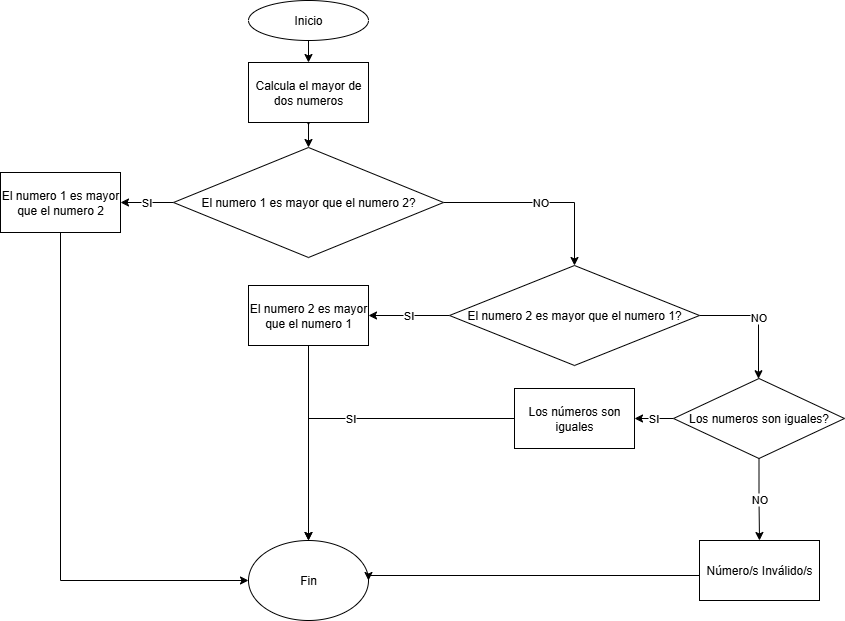

The diagram above was exported from draw.io. Its source (the exported page's mxGraphModel, read from the mxfile embedded in the PNG):
<mxGraphModel dx="872" dy="483" grid="1" gridSize="10" guides="1" tooltips="1" connect="1" arrows="1" fold="1" page="1" pageScale="1" pageWidth="827" pageHeight="1169" math="0" shadow="0">
  <root>
    <mxCell id="0" />
    <mxCell id="1" parent="0" />
    <mxCell id="yvZgtsyEkPEx2nu8JA68-3" value="" style="edgeStyle=orthogonalEdgeStyle;rounded=0;orthogonalLoop=1;jettySize=auto;html=1;" parent="1" source="yvZgtsyEkPEx2nu8JA68-1" target="yvZgtsyEkPEx2nu8JA68-2" edge="1">
      <mxGeometry relative="1" as="geometry" />
    </mxCell>
    <mxCell id="yvZgtsyEkPEx2nu8JA68-1" value="Inicio" style="ellipse;whiteSpace=wrap;html=1;" parent="1" vertex="1">
      <mxGeometry x="361" y="5" width="120" height="40" as="geometry" />
    </mxCell>
    <mxCell id="yvZgtsyEkPEx2nu8JA68-5" style="edgeStyle=orthogonalEdgeStyle;rounded=0;orthogonalLoop=1;jettySize=auto;html=1;exitX=0.5;exitY=1;exitDx=0;exitDy=0;" parent="1" source="yvZgtsyEkPEx2nu8JA68-2" edge="1">
      <mxGeometry relative="1" as="geometry">
        <mxPoint x="421" y="130" as="targetPoint" />
      </mxGeometry>
    </mxCell>
    <mxCell id="yvZgtsyEkPEx2nu8JA68-8" style="edgeStyle=orthogonalEdgeStyle;rounded=0;orthogonalLoop=1;jettySize=auto;html=1;exitX=0.5;exitY=1;exitDx=0;exitDy=0;entryX=0.5;entryY=0;entryDx=0;entryDy=0;" parent="1" source="yvZgtsyEkPEx2nu8JA68-2" target="yvZgtsyEkPEx2nu8JA68-7" edge="1">
      <mxGeometry relative="1" as="geometry" />
    </mxCell>
    <mxCell id="yvZgtsyEkPEx2nu8JA68-2" value="Calcula el mayor de dos numeros" style="whiteSpace=wrap;html=1;" parent="1" vertex="1">
      <mxGeometry x="361" y="67" width="120" height="60" as="geometry" />
    </mxCell>
    <mxCell id="yvZgtsyEkPEx2nu8JA68-9" value="SI" style="edgeStyle=orthogonalEdgeStyle;rounded=0;orthogonalLoop=1;jettySize=auto;html=1;exitX=0;exitY=0.5;exitDx=0;exitDy=0;" parent="1" source="yvZgtsyEkPEx2nu8JA68-7" target="yvZgtsyEkPEx2nu8JA68-13" edge="1">
      <mxGeometry relative="1" as="geometry">
        <mxPoint x="220" y="207" as="targetPoint" />
      </mxGeometry>
    </mxCell>
    <mxCell id="yvZgtsyEkPEx2nu8JA68-14" value="NO" style="edgeStyle=orthogonalEdgeStyle;rounded=0;orthogonalLoop=1;jettySize=auto;html=1;entryX=0.5;entryY=0;entryDx=0;entryDy=0;" parent="1" source="yvZgtsyEkPEx2nu8JA68-7" target="yvZgtsyEkPEx2nu8JA68-12" edge="1">
      <mxGeometry relative="1" as="geometry">
        <Array as="points">
          <mxPoint x="687" y="207" />
        </Array>
      </mxGeometry>
    </mxCell>
    <mxCell id="yvZgtsyEkPEx2nu8JA68-7" value="El numero 1 es mayor que el numero 2?" style="rhombus;whiteSpace=wrap;html=1;" parent="1" vertex="1">
      <mxGeometry x="286" y="152" width="270" height="110" as="geometry" />
    </mxCell>
    <mxCell id="yvZgtsyEkPEx2nu8JA68-16" value="SI" style="edgeStyle=orthogonalEdgeStyle;rounded=0;orthogonalLoop=1;jettySize=auto;html=1;" parent="1" source="yvZgtsyEkPEx2nu8JA68-12" target="yvZgtsyEkPEx2nu8JA68-15" edge="1">
      <mxGeometry relative="1" as="geometry" />
    </mxCell>
    <mxCell id="yvZgtsyEkPEx2nu8JA68-20" value="NO" style="edgeStyle=orthogonalEdgeStyle;rounded=0;orthogonalLoop=1;jettySize=auto;html=1;exitX=1;exitY=0.5;exitDx=0;exitDy=0;" parent="1" source="yvZgtsyEkPEx2nu8JA68-12" target="yvZgtsyEkPEx2nu8JA68-21" edge="1">
      <mxGeometry relative="1" as="geometry">
        <mxPoint x="871" y="410" as="targetPoint" />
        <Array as="points">
          <mxPoint x="871" y="320" />
        </Array>
      </mxGeometry>
    </mxCell>
    <mxCell id="yvZgtsyEkPEx2nu8JA68-12" value="El numero 2 es mayor que el numero 1?" style="rhombus;whiteSpace=wrap;html=1;" parent="1" vertex="1">
      <mxGeometry x="562" y="270" width="250" height="100" as="geometry" />
    </mxCell>
    <mxCell id="yvZgtsyEkPEx2nu8JA68-18" style="edgeStyle=orthogonalEdgeStyle;rounded=0;orthogonalLoop=1;jettySize=auto;html=1;exitX=0.5;exitY=1;exitDx=0;exitDy=0;entryX=0;entryY=0.5;entryDx=0;entryDy=0;" parent="1" source="yvZgtsyEkPEx2nu8JA68-13" target="yvZgtsyEkPEx2nu8JA68-17" edge="1">
      <mxGeometry relative="1" as="geometry" />
    </mxCell>
    <mxCell id="yvZgtsyEkPEx2nu8JA68-13" value="El numero 1 es mayor que el numero 2" style="rounded=0;whiteSpace=wrap;html=1;" parent="1" vertex="1">
      <mxGeometry x="113" y="177" width="120" height="60" as="geometry" />
    </mxCell>
    <mxCell id="yvZgtsyEkPEx2nu8JA68-19" style="edgeStyle=orthogonalEdgeStyle;rounded=0;orthogonalLoop=1;jettySize=auto;html=1;exitX=0.5;exitY=1;exitDx=0;exitDy=0;entryX=0.5;entryY=0;entryDx=0;entryDy=0;" parent="1" source="yvZgtsyEkPEx2nu8JA68-15" target="yvZgtsyEkPEx2nu8JA68-17" edge="1">
      <mxGeometry relative="1" as="geometry" />
    </mxCell>
    <mxCell id="yvZgtsyEkPEx2nu8JA68-15" value="El numero 2 es mayor que el numero 1" style="whiteSpace=wrap;html=1;" parent="1" vertex="1">
      <mxGeometry x="361" y="290" width="120" height="60" as="geometry" />
    </mxCell>
    <mxCell id="yvZgtsyEkPEx2nu8JA68-17" value="Fin" style="ellipse;whiteSpace=wrap;html=1;" parent="1" vertex="1">
      <mxGeometry x="361" y="545" width="120" height="80" as="geometry" />
    </mxCell>
    <mxCell id="yvZgtsyEkPEx2nu8JA68-25" value="SI" style="edgeStyle=orthogonalEdgeStyle;rounded=0;orthogonalLoop=1;jettySize=auto;html=1;exitX=0;exitY=0.5;exitDx=0;exitDy=0;entryX=1;entryY=0.5;entryDx=0;entryDy=0;" parent="1" source="yvZgtsyEkPEx2nu8JA68-21" target="yvZgtsyEkPEx2nu8JA68-24" edge="1">
      <mxGeometry relative="1" as="geometry" />
    </mxCell>
    <mxCell id="yvZgtsyEkPEx2nu8JA68-27" value="NO" style="edgeStyle=orthogonalEdgeStyle;rounded=0;orthogonalLoop=1;jettySize=auto;html=1;exitX=0.5;exitY=1;exitDx=0;exitDy=0;" parent="1" source="yvZgtsyEkPEx2nu8JA68-21" target="yvZgtsyEkPEx2nu8JA68-28" edge="1">
      <mxGeometry relative="1" as="geometry">
        <mxPoint x="872" y="580" as="targetPoint" />
      </mxGeometry>
    </mxCell>
    <mxCell id="yvZgtsyEkPEx2nu8JA68-21" value="Los numeros son iguales?" style="rhombus;whiteSpace=wrap;html=1;" parent="1" vertex="1">
      <mxGeometry x="786" y="383" width="171" height="80" as="geometry" />
    </mxCell>
    <mxCell id="yvZgtsyEkPEx2nu8JA68-26" value="SI" style="edgeStyle=orthogonalEdgeStyle;rounded=0;orthogonalLoop=1;jettySize=auto;html=1;exitX=0;exitY=0.5;exitDx=0;exitDy=0;entryX=0.5;entryY=0;entryDx=0;entryDy=0;" parent="1" source="yvZgtsyEkPEx2nu8JA68-24" target="yvZgtsyEkPEx2nu8JA68-17" edge="1">
      <mxGeometry relative="1" as="geometry" />
    </mxCell>
    <mxCell id="yvZgtsyEkPEx2nu8JA68-24" value="Los números son iguales" style="rounded=0;whiteSpace=wrap;html=1;" parent="1" vertex="1">
      <mxGeometry x="627" y="393" width="120" height="60" as="geometry" />
    </mxCell>
    <mxCell id="yvZgtsyEkPEx2nu8JA68-29" style="edgeStyle=orthogonalEdgeStyle;rounded=0;orthogonalLoop=1;jettySize=auto;html=1;exitX=0;exitY=0.5;exitDx=0;exitDy=0;entryX=1;entryY=0.5;entryDx=0;entryDy=0;" parent="1" source="yvZgtsyEkPEx2nu8JA68-28" target="yvZgtsyEkPEx2nu8JA68-17" edge="1">
      <mxGeometry relative="1" as="geometry">
        <Array as="points">
          <mxPoint x="481" y="580" />
        </Array>
      </mxGeometry>
    </mxCell>
    <mxCell id="yvZgtsyEkPEx2nu8JA68-28" value="Número/s Inválido/s" style="rounded=0;whiteSpace=wrap;html=1;" parent="1" vertex="1">
      <mxGeometry x="812" y="545" width="120" height="60" as="geometry" />
    </mxCell>
  </root>
</mxGraphModel>